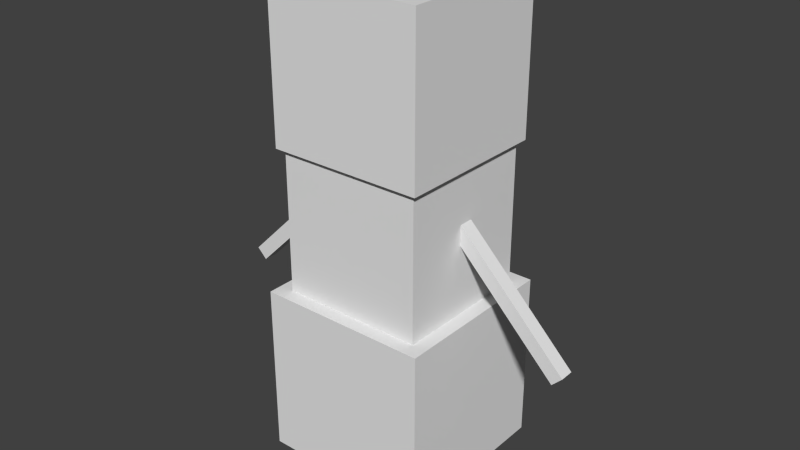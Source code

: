 # Source: snowman.blend  (saved by Blender 2.76.0; exported with 4.5.12 LTS)
import bpy
from mathutils import Matrix  # noqa: F401  (used for matrix-valued properties, if any)

bpy.ops.wm.read_factory_settings(use_empty=True)
scene = bpy.context.scene
scene.name = 'Scene'

# ---- collections
col_collection_1 = bpy.data.collections.new('Collection 1'); scene.collection.children.link(col_collection_1)

# ---- world
world_world = bpy.data.worlds.new('World'); scene.world = world_world
world_world.color = (0.05088, 0.05088, 0.05088)
world_world.use_sun_shadow = False
world_world.sun_shadow_jitter_overblur = 0.0
world_world.cycles.sampling_method = 'MANUAL'
world_world.cycles.sample_map_resolution = 256

# ---- meshes
me_cube_004 = bpy.data.meshes.new('Cube.004')
me_cube_004.from_pydata([(-1.0, -1.0, -1.0), (-1.0, -1.0, 1.0), (-1.0, 1.0, -1.0), (-1.0, 1.0, 1.0), (1.0, -1.0, -1.0), (1.0, -1.0, 1.0), (1.0, 1.0, -1.0), (1.0, 1.0, 1.0)], [], [(0, 1, 3, 2), (2, 3, 7, 6), (6, 7, 5, 4), (4, 5, 1, 0), (2, 6, 4, 0), (7, 3, 1, 5)])
_uv = me_cube_004.uv_layers.new(name='UVMap')
_uv.uv.foreach_set('vector', [1.0, 0.6719, 1.0, 0.9219, 0.75, 0.9219, 0.75, 0.6719, 1.0, 0.6719, 1.0, 0.9219, 0.75, 0.9219, 0.75, 0.6719, 1.0, 0.6719, 1.0, 0.9219, 0.75, 0.9219, 0.75, 0.6719, 1.0, 0.4062, 1.0, 0.6562, 0.75, 0.6562, 0.75, 0.4062, 1.0, 0.3906, 0.75, 0.3906, 0.75, 0.1406, 1.0, 0.1406, 1.0, 0.3906, 0.75, 0.3906, 0.75, 0.1406, 1.0, 0.1406])
me_cube_004.use_remesh_preserve_volume = False
me_cube_004.use_remesh_preserve_attributes = False
me_cube_004.use_mirror_vertex_groups = False
me_cube_004.update()
me_cube_005 = bpy.data.meshes.new('Cube.005')
me_cube_005.from_pydata([(-1.0, -1.0, -1.0), (-1.0, -1.0, 1.0), (-1.0, 1.0, -1.0), (-1.0, 1.0, 1.0), (1.0, -1.0, -1.0), (1.0, -1.0, 1.0), (1.0, 1.0, -1.0), (1.0, 1.0, 1.0)], [], [(0, 1, 3, 2), (2, 3, 7, 6), (6, 7, 5, 4), (4, 5, 1, 0), (2, 6, 4, 0), (7, 3, 1, 5)])
_uv = me_cube_005.uv_layers.new(name='UVMap')
_uv.uv.foreach_set('vector', [0.5312, 0.9375, 0.5312, 0.9688, 0.5, 0.9688, 0.5, 0.9375, 0.9375, 0.9375, 0.9375, 0.9688, 0.75, 0.9688, 0.75, 0.9375, 0.75, 0.9375, 0.75, 0.9688, 0.7188, 0.9688, 0.7188, 0.9375, 0.7188, 0.9375, 0.7188, 0.9688, 0.5312, 0.9688, 0.5312, 0.9375, 0.9062, 1.0, 0.7188, 1.0, 0.7188, 0.9688, 0.9062, 0.9688, 0.7188, 1.0, 0.5312, 1.0, 0.5312, 0.9688, 0.7188, 0.9688])
me_cube_005.use_remesh_preserve_volume = False
me_cube_005.use_remesh_preserve_attributes = False
me_cube_005.use_mirror_vertex_groups = False
me_cube_005.update()
me_cube_003 = bpy.data.meshes.new('Cube.003')
me_cube_003.from_pydata([(-1.0, -1.0, -1.0), (-1.0, -1.0, 1.0), (-1.0, 1.0, -1.0), (-1.0, 1.0, 1.0), (1.0, -1.0, -1.0), (1.0, -1.0, 1.0), (1.0, 1.0, -1.0), (1.0, 1.0, 1.0)], [], [(0, 1, 3, 2), (2, 3, 7, 6), (6, 7, 5, 4), (4, 5, 1, 0), (2, 6, 4, 0), (7, 3, 1, 5)])
_uv = me_cube_003.uv_layers.new(name='UVMap')
_uv.uv.foreach_set('vector', [0.1875, 0.0625, 0.1875, 0.25, 0.0, 0.25, 0.0, 0.0625, 0.75, 0.0625, 0.75, 0.25, 0.5625, 0.25, 0.5625, 0.0625, 0.5625, 0.0625, 0.5625, 0.25, 0.375, 0.25, 0.375, 0.0625, 0.375, 0.0625, 0.375, 0.25, 0.1875, 0.25, 0.1875, 0.0625, 0.5625, 0.4375, 0.375, 0.4375, 0.375, 0.25, 0.5625, 0.25, 0.375, 0.4375, 0.1875, 0.4375, 0.1875, 0.25, 0.375, 0.25])
me_cube_003.use_remesh_preserve_volume = False
me_cube_003.use_remesh_preserve_attributes = False
me_cube_003.use_mirror_vertex_groups = False
me_cube_003.update()
me_cube_002 = bpy.data.meshes.new('Cube.002')
me_cube_002.from_pydata([(-1.0, -1.0, -1.0), (-1.0, -1.0, 1.0), (-1.0, 1.0, -1.0), (-1.0, 1.0, 1.0), (1.0, -1.0, -1.0), (1.0, -1.0, 1.0), (1.0, 1.0, -1.0), (1.0, 1.0, 1.0)], [], [(0, 1, 3, 2), (2, 3, 7, 6), (6, 7, 5, 4), (4, 5, 1, 0), (2, 6, 4, 0), (7, 3, 1, 5)])
_uv = me_cube_002.uv_layers.new(name='UVMap')
_uv.uv.foreach_set('vector', [0.1562, 0.4375, 0.1562, 0.5938, 0.0, 0.5938, 0.0, 0.4375, 0.625, 0.4375, 0.625, 0.5938, 0.4688, 0.5938, 0.4688, 0.4375, 0.4688, 0.4375, 0.4688, 0.5938, 0.3125, 0.5938, 0.3125, 0.4375, 0.3125, 0.4375, 0.3125, 0.5938, 0.1562, 0.5938, 0.1562, 0.4375, 0.4688, 0.75, 0.3125, 0.75, 0.3125, 0.5938, 0.4688, 0.5938, 0.3125, 0.75, 0.1562, 0.75, 0.1562, 0.5938, 0.3125, 0.5938])
me_cube_002.use_remesh_preserve_volume = False
me_cube_002.use_remesh_preserve_attributes = False
me_cube_002.use_mirror_vertex_groups = False
me_cube_002.update()
me_cube_001 = bpy.data.meshes.new('Cube.001')
me_cube_001.from_pydata([(-1.0, -1.0, -1.0), (-1.0, -1.0, 1.0), (-1.0, 1.0, -1.0), (-1.0, 1.0, 1.0), (1.0, -1.0, -1.0), (1.0, -1.0, 1.0), (1.0, 1.0, -1.0), (1.0, 1.0, 1.0)], [], [(0, 1, 3, 2), (2, 3, 7, 6), (6, 7, 5, 4), (4, 5, 1, 0), (2, 6, 4, 0), (7, 3, 1, 5)])
_uv = me_cube_001.uv_layers.new(name='UVMap')
_uv.uv.foreach_set('vector', [0.125, 0.75, 0.125, 0.875, 0.0, 0.875, 0.0, 0.75, 0.5, 0.75, 0.5, 0.875, 0.375, 0.875, 0.375, 0.75, 0.375, 0.75, 0.375, 0.875, 0.25, 0.875, 0.25, 0.75, 0.25, 0.75, 0.25, 0.875, 0.125, 0.875, 0.125, 0.75, 0.375, 1.0, 0.25, 1.0, 0.25, 0.875, 0.375, 0.875, 0.25, 1.0, 0.125, 1.0, 0.125, 0.875, 0.25, 0.875])
me_cube_001.use_remesh_preserve_volume = False
me_cube_001.use_remesh_preserve_attributes = False
me_cube_001.use_mirror_vertex_groups = False
me_cube_001.update()
me_cube = bpy.data.meshes.new('Cube')
me_cube.from_pydata([(-1.0, -1.0, -1.0), (-1.0, -1.0, 1.0), (-1.0, 1.0, -1.0), (-1.0, 1.0, 1.0), (1.0, -1.0, -1.0), (1.0, -1.0, 1.0), (1.0, 1.0, -1.0), (1.0, 1.0, 1.0)], [], [(0, 1, 3, 2), (2, 3, 7, 6), (6, 7, 5, 4), (4, 5, 1, 0), (2, 6, 4, 0), (7, 3, 1, 5)])
_uv = me_cube.uv_layers.new(name='UVMap')
_uv.uv.foreach_set('vector', [0.5312, 0.9375, 0.5312, 0.9688, 0.5, 0.9688, 0.5, 0.9375, 0.9375, 0.9375, 0.9375, 0.9688, 0.75, 0.9688, 0.75, 0.9375, 0.75, 0.9375, 0.75, 0.9688, 0.7188, 0.9688, 0.7188, 0.9375, 0.7188, 0.9375, 0.7188, 0.9688, 0.5312, 0.9688, 0.5312, 0.9375, 0.9062, 1.0, 0.7188, 1.0, 0.7188, 0.9688, 0.9062, 0.9688, 0.7188, 1.0, 0.5312, 1.0, 0.5312, 0.9688, 0.7188, 0.9688])
me_cube.use_remesh_preserve_volume = False
me_cube.use_remesh_preserve_attributes = False
me_cube.use_mirror_vertex_groups = False
me_cube.update()
arm_armature = bpy.data.armatures.new('Armature')  # bones are not reproduced

# ---- objects
ob_armature = bpy.data.objects.new('Armature', arm_armature)
ob_pumpkin = bpy.data.objects.new('pumpkin', me_cube_004)
ob_arm_right = bpy.data.objects.new('arm.right', me_cube_005)
ob_legs = bpy.data.objects.new('legs', me_cube_003)
ob_body = bpy.data.objects.new('body', me_cube_002)
ob_head = bpy.data.objects.new('head', me_cube_001)
ob_arm_left = bpy.data.objects.new('arm.left', me_cube)

# ---- transforms, parenting, visibility, modifiers, constraints
ob_armature.location = (0.0, 0.0, 2.394)
ob_armature.show_in_front = True
ob_armature.lineart.crease_threshold = 0.0
ob_pumpkin.parent = ob_armature
ob_pumpkin.matrix_parent_inverse = Matrix(((1.0, 0.0, 0.0, -0.0), (0.0, 1.0, 0.0, -0.0), (0.0, 0.0, 1.0, -2.394), (0.0, 0.0, 0.0, 1.0)))
ob_pumpkin.location = (0.0, 0.0, 5.481)
ob_pumpkin.scale = (1.08, 1.08, 1.08)
ob_pumpkin.lineart.crease_threshold = 0.0
_vg = ob_pumpkin.vertex_groups.new(name='body')
_vg = ob_pumpkin.vertex_groups.new(name='head')
_vg.add([0, 1, 2, 3, 4, 5, 6, 7], 1.0, 'REPLACE')
_vg = ob_pumpkin.vertex_groups.new(name='arm.left')
_vg = ob_pumpkin.vertex_groups.new(name='arm.right')
_vg = ob_pumpkin.vertex_groups.new(name='legs')
_m = ob_pumpkin.modifiers.new('Armature', 'ARMATURE')
_m.object = ob_armature
ob_arm_right.parent = ob_armature
ob_arm_right.matrix_parent_inverse = Matrix(((1.0, 0.0, 0.0, -0.0), (0.0, 1.0, 0.0, -0.0), (0.0, 0.0, 1.0, -2.394), (0.0, 0.0, 0.0, 1.0)))
ob_arm_right.location = (-1.677, 0.0, 2.9)
ob_arm_right.rotation_euler = (-3.244e-07, 2.356, -1.344e-07)
ob_arm_right.scale = (1.2, 0.1, 0.1)
ob_arm_right.lineart.crease_threshold = 0.0
_vg = ob_arm_right.vertex_groups.new(name='body')
_vg = ob_arm_right.vertex_groups.new(name='head')
_vg = ob_arm_right.vertex_groups.new(name='arm.left')
_vg = ob_arm_right.vertex_groups.new(name='arm.right')
_vg.add([0, 1, 2, 3, 4, 5, 6, 7], 1.0, 'REPLACE')
_vg = ob_arm_right.vertex_groups.new(name='legs')
_m = ob_arm_right.modifiers.new('Armature', 'ARMATURE')
_m.object = ob_armature
ob_legs.parent = ob_armature
ob_legs.matrix_parent_inverse = Matrix(((1.0, 0.0, 0.0, -0.0), (0.0, 1.0, 0.0, -0.0), (0.0, 0.0, 1.0, -2.394), (0.0, 0.0, 0.0, 1.0)))
ob_legs.location = (0.0, 0.0, 1.209)
ob_legs.scale = (1.2, 1.2, 1.2)
ob_legs.lineart.crease_threshold = 0.0
_vg = ob_legs.vertex_groups.new(name='body')
_vg = ob_legs.vertex_groups.new(name='head')
_vg = ob_legs.vertex_groups.new(name='arm.left')
_vg = ob_legs.vertex_groups.new(name='arm.right')
_vg = ob_legs.vertex_groups.new(name='legs')
_vg.add([0, 1, 2, 3, 4, 5, 6, 7], 1.0, 'REPLACE')
_m = ob_legs.modifiers.new('Armature', 'ARMATURE')
_m.object = ob_armature
ob_body.parent = ob_armature
ob_body.matrix_parent_inverse = Matrix(((1.0, 0.0, 0.0, -0.0), (0.0, 1.0, 0.0, -0.0), (0.0, 0.0, 1.0, -2.394), (0.0, 0.0, 0.0, 1.0)))
ob_body.location = (0.0, 0.0, 3.401)
ob_body.lineart.crease_threshold = 0.0
_vg = ob_body.vertex_groups.new(name='body')
_vg.add([0, 1, 2, 3, 4, 5, 6, 7], 1.0, 'REPLACE')
_vg = ob_body.vertex_groups.new(name='head')
_vg = ob_body.vertex_groups.new(name='arm.left')
_vg = ob_body.vertex_groups.new(name='arm.right')
_vg = ob_body.vertex_groups.new(name='legs')
_m = ob_body.modifiers.new('Armature', 'ARMATURE')
_m.object = ob_armature
ob_head.parent = ob_armature
ob_head.matrix_parent_inverse = Matrix(((1.0, 0.0, 0.0, -0.0), (0.0, 1.0, 0.0, -0.0), (0.0, 0.0, 1.0, -2.394), (0.0, 0.0, 0.0, 1.0)))
ob_head.location = (0.0, 0.0, 5.194)
ob_head.scale = (0.8, 0.8, 0.8)
ob_head.lineart.crease_threshold = 0.0
_vg = ob_head.vertex_groups.new(name='body')
_vg = ob_head.vertex_groups.new(name='head')
_vg.add([0, 1, 2, 3, 4, 5, 6, 7], 1.0, 'REPLACE')
_vg = ob_head.vertex_groups.new(name='arm.left')
_vg = ob_head.vertex_groups.new(name='arm.right')
_vg = ob_head.vertex_groups.new(name='legs')
_m = ob_head.modifiers.new('Armature', 'ARMATURE')
_m.object = ob_armature
ob_arm_left.parent = ob_armature
ob_arm_left.matrix_parent_inverse = Matrix(((1.0, 0.0, 0.0, -0.0), (0.0, 1.0, 0.0, -0.0), (0.0, 0.0, 1.0, -2.394), (0.0, 0.0, 0.0, 1.0)))
ob_arm_left.location = (1.619, 0.0, 2.9)
ob_arm_left.rotation_euler = (5.565e-08, 0.7854, 1.344e-07)
ob_arm_left.scale = (1.2, 0.1, 0.1)
ob_arm_left.lineart.crease_threshold = 0.0
_vg = ob_arm_left.vertex_groups.new(name='body')
_vg = ob_arm_left.vertex_groups.new(name='head')
_vg = ob_arm_left.vertex_groups.new(name='arm.left')
_vg.add([0, 1, 2, 3, 4, 5, 6, 7], 1.0, 'REPLACE')
_vg = ob_arm_left.vertex_groups.new(name='arm.right')
_vg = ob_arm_left.vertex_groups.new(name='legs')
_m = ob_arm_left.modifiers.new('Armature', 'ARMATURE')
_m.object = ob_armature

# ---- collection membership
col_collection_1.objects.link(ob_armature)
col_collection_1.objects.link(ob_pumpkin)
col_collection_1.objects.link(ob_arm_right)
col_collection_1.objects.link(ob_legs)
col_collection_1.objects.link(ob_body)
col_collection_1.objects.link(ob_head)
col_collection_1.objects.link(ob_arm_left)

# ---- scene / render settings (as saved in the file)
scene.frame_start = 0; scene.frame_end = 60; scene.frame_set(0)
scene.render.engine = 'BLENDER_EEVEE_NEXT'
scene.render.resolution_percentage = 50
scene.render.dither_intensity = 0.0
scene.render.film_transparent = True
scene.cycles.use_denoising = False
scene.cycles.samples = 10
scene.cycles.sampling_pattern = 'TABULATED_SOBOL'
scene.cycles.light_sampling_threshold = 0.0
scene.cycles.use_adaptive_sampling = False
scene.cycles.use_light_tree = False
scene.cycles.blur_glossy = 0.0
scene.cycles.pixel_filter_type = 'GAUSSIAN'
scene.cycles.sample_clamp_indirect = 0.0
scene.view_settings.view_transform = 'Standard'
bpy.context.view_layer.update()

# ---- added for rendering (the .blend has no active camera and no usable light): camera, sun
cam_auto = bpy.data.cameras.new('AutoCamera')
cam_auto.lens = 50.0
cam_auto.sensor_width = 36.0
cam_auto.clip_end = 1000.0
ob_auto_camera = bpy.data.objects.new('AutoCamera', cam_auto)
scene.collection.objects.link(ob_auto_camera)
ob_auto_camera.location = (7.987, -9.6191, 9.69751)
ob_auto_camera.rotation_euler = (1.09748, -7.21219e-08, 0.694738)
scene.camera = ob_auto_camera
light_auto_sun = bpy.data.lights.new('AutoSun', 'SUN')
light_auto_sun.energy = 3.0
light_auto_sun.angle = 0.0523599
ob_auto_sun = bpy.data.objects.new('AutoSun', light_auto_sun)
scene.collection.objects.link(ob_auto_sun)
ob_auto_sun.rotation_euler = (0.872665, 0.174533, 0.523599)
bpy.context.view_layer.update()
